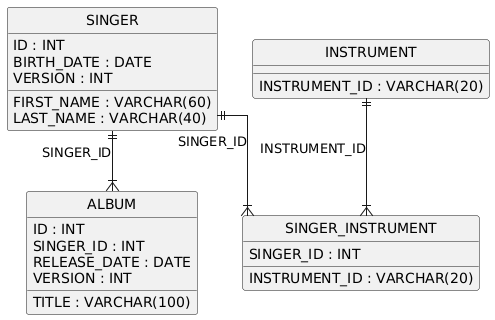

The diagram above was rendered by PlantUML. Its source (embedded in the PNG):
@startuml
hide circle
skinparam linetype ortho

entity "SINGER" as SINGER {
  ID : INT
  FIRST_NAME : VARCHAR(60)
  LAST_NAME : VARCHAR(40)
  BIRTH_DATE : DATE
  VERSION : INT
}

entity "ALBUM" as ALBUM {
  ID : INT
  SINGER_ID : INT
  TITLE : VARCHAR(100)
  RELEASE_DATE : DATE
  VERSION : INT
}

entity "INSTRUMENT" as INSTRUMENT {
  INSTRUMENT_ID : VARCHAR(20)
}

entity "SINGER_INSTRUMENT" as SINGER_INSTRUMENT {
  SINGER_ID : INT
  INSTRUMENT_ID : VARCHAR(20)
}

SINGER ||--|{ ALBUM : "SINGER_ID"
SINGER ||--|{ SINGER_INSTRUMENT : "SINGER_ID"
INSTRUMENT ||--|{ SINGER_INSTRUMENT : "INSTRUMENT_ID"
@enduml